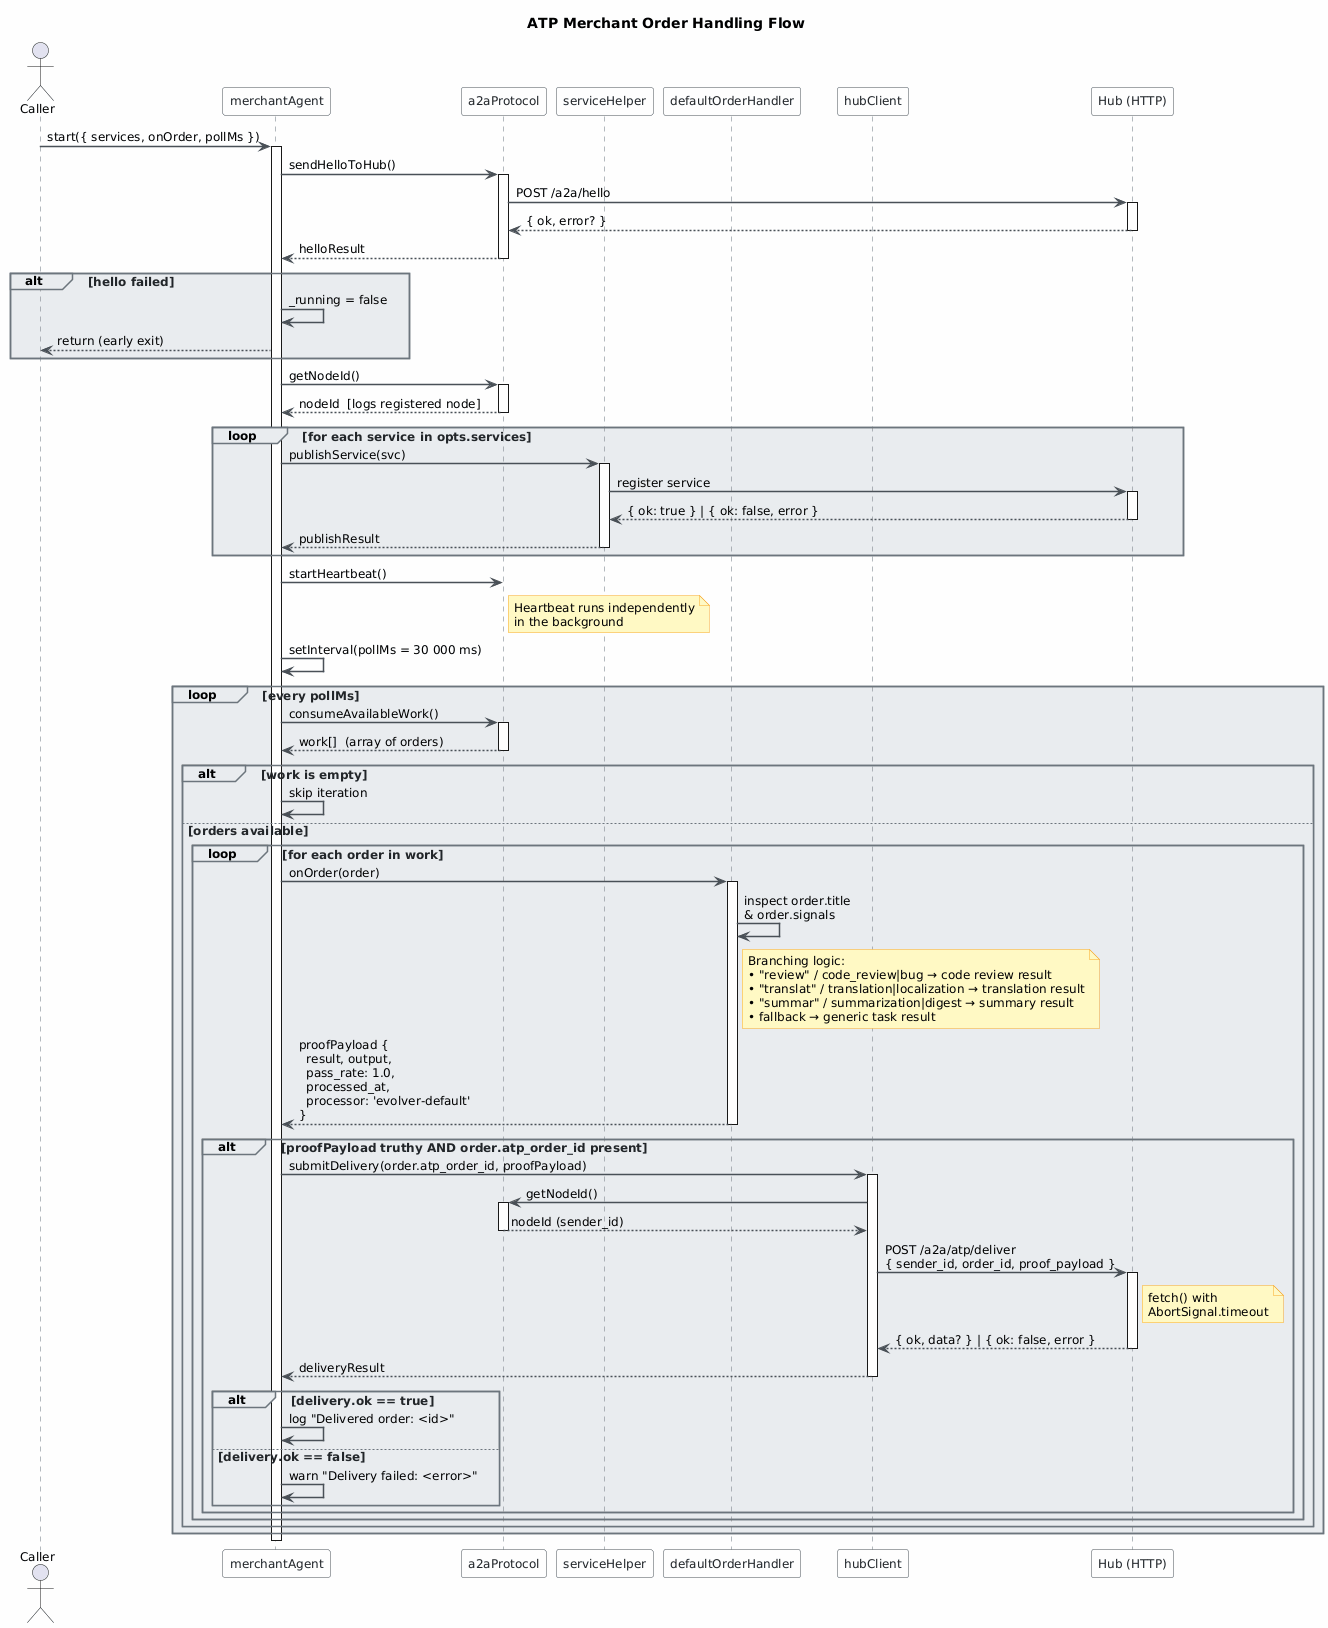

The diagram above was rendered by PlantUML. Its source (embedded in the PNG):
@startuml
skinparam classAttributeIconSize 0
skinparam shadowing false
skinparam defaultFontName "Segoe UI"
skinparam defaultFontSize 12
skinparam backgroundColor #FEFEFE
skinparam class {
    BackgroundColor #F8F9FA
    BorderColor #495057
    ArrowColor #495057
    FontColor #212529
}
skinparam package {
    BackgroundColor #E9ECEF
    BorderColor #6C757D
}
skinparam sequenceArrowThickness 1.5
skinparam sequenceParticipantBorderColor #495057
skinparam sequenceParticipantBackgroundColor #F8F9FA
skinparam sequenceParticipantFontColor #212529
skinparam sequenceLifeLineBorderColor #6C757D
skinparam sequenceGroupBorderColor #6C757D
skinparam sequenceGroupBackgroundColor #E9ECEF
skinparam sequenceGroupFontColor #212529
skinparam noteBackgroundColor #FFF9C4
skinparam noteBorderColor #F9A825

title ATP Merchant Order Handling Flow

actor Caller as caller
participant "merchantAgent" as merchant
participant "a2aProtocol" as a2a
participant "serviceHelper" as svcHelper
participant "defaultOrderHandler" as orderHandler
participant "hubClient" as hub
participant "Hub (HTTP)" as hubHttp

' ── Startup ─────────────────────────────────────────────────────────
caller -> merchant : start({ services, onOrder, pollMs })
activate merchant

merchant -> a2a : sendHelloToHub()
activate a2a
a2a -> hubHttp : POST /a2a/hello
activate hubHttp
hubHttp --> a2a : { ok, error? }
deactivate hubHttp
a2a --> merchant : helloResult
deactivate a2a

alt hello failed
    merchant -> merchant : _running = false
    merchant --> caller : return (early exit)
end

merchant -> a2a : getNodeId()
activate a2a
a2a --> merchant : nodeId  [logs registered node]
deactivate a2a

' ── Service Registration ─────────────────────────────────────────────
loop for each service in opts.services
    merchant -> svcHelper : publishService(svc)
    activate svcHelper
    svcHelper -> hubHttp : register service
    activate hubHttp
    hubHttp --> svcHelper : { ok: true } | { ok: false, error }
    deactivate hubHttp
    svcHelper --> merchant : publishResult
    deactivate svcHelper
end

' ── Heartbeat + Poll Setup ───────────────────────────────────────────
merchant -> a2a : startHeartbeat()
note right of a2a : Heartbeat runs independently\nin the background

merchant -> merchant : setInterval(pollMs = 30 000 ms)

' ── Poll Cycle ───────────────────────────────────────────────────────
loop every pollMs
    merchant -> a2a : consumeAvailableWork()
    activate a2a
    a2a --> merchant : work[]  (array of orders)
    deactivate a2a

    alt work is empty
        merchant -> merchant : skip iteration
    else orders available
        loop for each order in work
            merchant -> orderHandler : onOrder(order)
            activate orderHandler

            orderHandler -> orderHandler : inspect order.title\n& order.signals
            note right of orderHandler
                Branching logic:
                • "review" / code_review|bug → code review result
                • "translat" / translation|localization → translation result
                • "summar" / summarization|digest → summary result
                • fallback → generic task result
            end note

            orderHandler --> merchant : proofPayload {\n  result, output,\n  pass_rate: 1.0,\n  processed_at,\n  processor: 'evolver-default'\n}
            deactivate orderHandler

            alt proofPayload truthy AND order.atp_order_id present
                merchant -> hub : submitDelivery(order.atp_order_id, proofPayload)
                activate hub

                hub -> a2a : getNodeId()
                activate a2a
                a2a --> hub : nodeId (sender_id)
                deactivate a2a

                hub -> hubHttp : POST /a2a/atp/deliver\n{ sender_id, order_id, proof_payload }
                activate hubHttp
                note right of hubHttp : fetch() with\nAbortSignal.timeout
                hubHttp --> hub : { ok, data? } | { ok: false, error }
                deactivate hubHttp

                hub --> merchant : deliveryResult
                deactivate hub

                alt delivery.ok == true
                    merchant -> merchant : log "Delivered order: <id>"
                else delivery.ok == false
                    merchant -> merchant : warn "Delivery failed: <error>"
                end
            end
        end
    end
end

deactivate merchant
@enduml